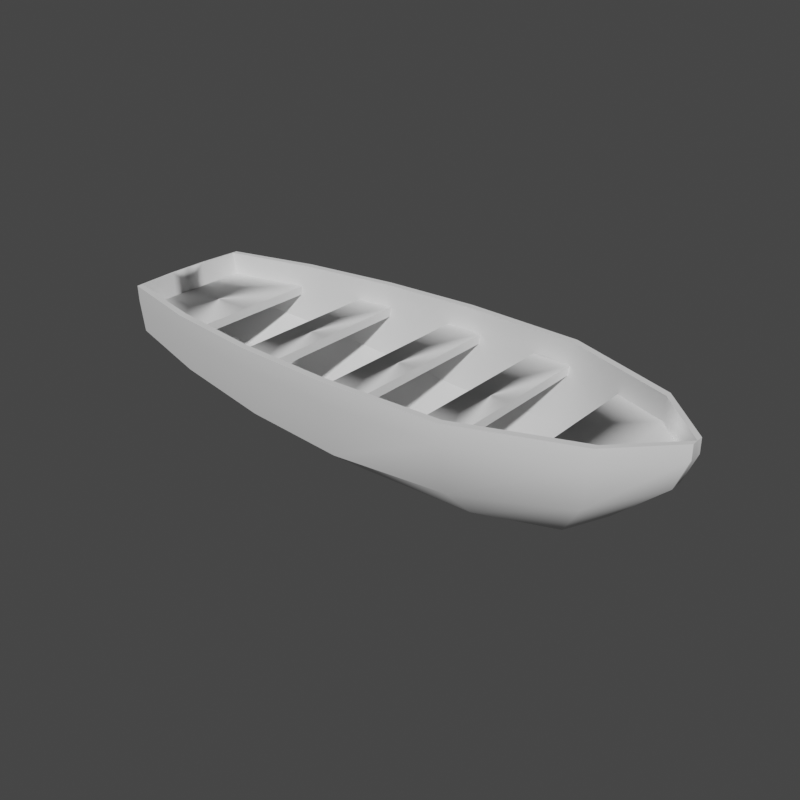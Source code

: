 # Source: Tony_Boat.blend  (saved by Blender 3.6.13; exported with 4.5.12 LTS)
import bpy
from mathutils import Matrix  # noqa: F401  (used for matrix-valued properties, if any)

bpy.ops.wm.read_factory_settings(use_empty=True)
scene = bpy.context.scene
scene.name = 'Scene'

# ---- collections
col_collection = bpy.data.collections.new('Collection'); scene.collection.children.link(col_collection)

# ---- node groups
ng_auto_smooth = bpy.data.node_groups.new('Auto Smooth', 'GeometryNodeTree')
_s = ng_auto_smooth.interface.new_socket(name='Geometry', in_out='OUTPUT', socket_type='NodeSocketGeometry')
_s = ng_auto_smooth.interface.new_socket(name='Geometry', in_out='INPUT', socket_type='NodeSocketGeometry')
_s = ng_auto_smooth.interface.new_socket(name='Angle', in_out='INPUT', socket_type='NodeSocketFloat')
_s.subtype = 'ANGLE'
_s.min_value = 0.0
_s.max_value = 3.142
ng_auto_smooth.is_modifier = True
_N = ng_auto_smooth.nodes; _L = ng_auto_smooth.links
n0 = _N.new('NodeGroupOutput'); n0.name = 'Group Output'; n0.location = (480, -100)
n1 = _N.new('NodeGroupInput'); n1.name = 'Group Input'; n1.location = (-420, -300)
n2 = _N.new('NodeGroupInput'); n2.name = 'Group Input.001'; n2.location = (-60, -100)
n3 = _N.new('GeometryNodeSetShadeSmooth'); n3.name = 'Set Shade Smooth'; n3.location = (120, -100)
n3.domain = 'EDGE'
n4 = _N.new('GeometryNodeSetShadeSmooth'); n4.name = 'Set Shade Smooth.001'; n4.location = (300, -100)
n5 = _N.new('GeometryNodeInputMeshEdgeAngle'); n5.name = 'Edge Angle'; n5.location = (-420, -220)
n6 = _N.new('GeometryNodeInputEdgeSmooth'); n6.name = 'Is Edge Smooth'; n6.location = (-60, -160)
n7 = _N.new('GeometryNodeInputShadeSmooth'); n7.name = 'Is Face Smooth'; n7.location = (-240, -340)
n8 = _N.new('FunctionNodeBooleanMath'); n8.name = 'Boolean Math'; n8.location = (-60, -220)
n9 = _N.new('FunctionNodeCompare'); n9.name = 'Compare'; n9.location = (-240, -180)
n9.operation = 'LESS_EQUAL'
_L.new(n5.outputs[0], n9.inputs[0])
_L.new(n4.outputs[0], n0.inputs[0])
_L.new(n1.outputs[1], n9.inputs[1])
_L.new(n9.outputs[0], n8.inputs[0])
_L.new(n7.outputs[0], n8.inputs[1])
_L.new(n2.outputs[0], n3.inputs[0])
_L.new(n6.outputs[0], n3.inputs[1])
_L.new(n3.outputs[0], n4.inputs[0])
_L.new(n8.outputs[0], n3.inputs[2])
n0.is_active_output = True

# ---- world
world_world = bpy.data.worlds.new('World'); scene.world = world_world
world_world.use_nodes = True; world_world.node_tree.nodes.clear()
_N = world_world.node_tree.nodes; _L = world_world.node_tree.links
n0 = _N.new('ShaderNodeOutputWorld'); n0.name = 'World Output'; n0.location = (300, 300)
n1 = _N.new('ShaderNodeBackground'); n1.name = 'Background'; n1.location = (10, 300)
n1.inputs[0].default_value = (0.05088, 0.05088, 0.05088, 1.0)
_L.new(n1.outputs[0], n0.inputs[0])
n0.is_active_output = True
world_world.color = (0.05088, 0.05088, 0.05088)
world_world.use_sun_shadow = False
world_world.sun_shadow_jitter_overblur = 0.0

# ---- meshes
me_mesh_001 = bpy.data.meshes.new('mesh.001')
me_mesh_001.from_pydata([(-4.407, 1.04, 1.189), (-4.495, 1.042, 1.926), (1.838, 1.316, 0.7611), (1.877, 1.6, 1.916), (-4.399, 0.0847, 0.7014), (-4.544, 0.0, 1.926), (4.306, 0.105, 1.23), (4.499, 0.1066, 1.926), (-1.073e-05, 1.431, 0.7007), (-2.241e-05, 1.678, 1.926), (0.03044, 0.1053, 0.0281), (-4.478, 1.046, 1.679), (1.87, 1.595, 1.611), (4.5, 0.1064, 1.701), (-4.537, 0.0, 1.646), (3.242e-05, 1.678, 1.615), (0.02373, 0.7773, 0.176), (3.517, 0.09874, 0.5177), (1.817, 0.7502, 0.2006), (-4.537, 0.3276, 1.648), (-4.544, 0.3334, 1.926), (-4.407, 0.4856, 0.7414), (1.806, 0.1044, 0.09001), (-3.063, 1.302, 1.013), (-3.049, 0.1014, 0.3783), (-3.066, 1.4, 1.926), (-3.065, 1.393, 1.63), (-3.058, 0.7547, 0.49), (3.531, 0.8884, 1.002), (3.663, 0.9321, 1.92), (3.663, 0.932, 1.63), (3.117, 0.5696, 0.3819), (3.137, 0.09901, 0.2962), (-1.534, 1.605, 1.926), (-1.533, 1.602, 1.622), (-1.532, 1.433, 0.8272), (-1.509, 0.105, 0.1261), (-1.518, 0.7666, 0.2558), (-4.473, 0.001129, 1.168), (-4.473, 0.3816, 1.175), (-4.39, 0.9511, 1.19), (-4.477, 0.9569, 1.926), (1.836, 1.206, 0.7613), (1.876, 1.49, 1.916), (-4.383, 0.0, 0.7037), (-4.516, 0.0, 1.926), (4.298, 0.0, 1.231), (4.493, 0.0, 1.926), (0.0, 1.322, 0.701), (0.0, 1.568, 1.926), (0.03089, 0.0, 0.02997), (-4.46, 0.9601, 1.679), (1.869, 1.485, 1.611), (4.493, 0.0, 1.701), (-4.509, 0.0, 1.646), (0.0, 1.568, 1.615), (0.02407, 0.6692, 0.1773), (3.506, -0.001628, 0.5184), (1.814, 0.643, 0.2019), (-4.509, 0.3105, 1.648), (-4.516, 0.319, 1.926), (-4.387, 0.4093, 0.7423), (1.803, 0.0, 0.09198), (-3.061, 1.192, 1.013), (-3.042, 0.001055, 0.3805), (-3.064, 1.29, 1.926), (-3.064, 1.283, 1.63), (-3.052, 0.6495, 0.4914), (3.525, 0.7814, 1.002), (3.658, 0.8237, 1.92), (3.658, 0.8237, 1.63), (3.108, 0.4673, 0.3831), (3.129, 0.0, 0.2982), (-1.533, 1.496, 1.926), (-1.533, 1.492, 1.622), (-1.531, 1.324, 0.8275), (-1.506, 0.0, 0.128), (-1.515, 0.6593, 0.2571), (-4.445, 0.0, 1.169), (-4.445, 0.3622, 1.175), (-4.407, -1.04, 1.189), (-4.495, -1.042, 1.926), (1.838, -1.316, 0.7611), (1.877, -1.6, 1.916), (-4.399, -0.0847, 0.7014), (4.306, -0.105, 1.23), (4.499, -0.1066, 1.926), (-1.073e-05, -1.431, 0.7007), (-2.241e-05, -1.678, 1.926), (0.03044, -0.1053, 0.0281), (-4.478, -1.046, 1.679), (1.87, -1.595, 1.611), (4.5, -0.1064, 1.701), (3.242e-05, -1.678, 1.615), (0.02373, -0.7773, 0.176), (3.517, -0.09874, 0.5177), (1.817, -0.7502, 0.2006), (-4.537, -0.3276, 1.648), (-4.544, -0.3334, 1.926), (-4.407, -0.4856, 0.7414), (1.806, -0.1044, 0.09001), (-3.063, -1.302, 1.013), (-3.049, -0.1014, 0.3783), (-3.066, -1.4, 1.926), (-3.065, -1.393, 1.63), (-3.058, -0.7547, 0.49), (3.531, -0.8884, 1.002), (3.663, -0.9321, 1.92), (3.663, -0.932, 1.63), (3.117, -0.5696, 0.3819), (3.137, -0.09901, 0.2962), (-1.534, -1.605, 1.926), (-1.533, -1.602, 1.622), (-1.532, -1.433, 0.8272), (-1.509, -0.105, 0.1261), (-1.518, -0.7666, 0.2558), (-4.473, -0.001129, 1.168), (-4.473, -0.3816, 1.175), (-4.39, -0.9511, 1.19), (-4.477, -0.9569, 1.926), (1.836, -1.206, 0.7613), (1.876, -1.49, 1.916), (0.0, -1.322, 0.701), (0.0, -1.568, 1.926), (-4.46, -0.9601, 1.679), (1.869, -1.485, 1.611), (0.0, -1.568, 1.615), (0.02407, -0.6692, 0.1773), (3.506, 0.001628, 0.5184), (1.814, -0.643, 0.2019), (-4.509, -0.3105, 1.648), (-4.516, -0.319, 1.926), (-4.387, -0.4093, 0.7423), (-3.061, -1.192, 1.013), (-3.042, -0.001055, 0.3805), (-3.064, -1.29, 1.926), (-3.064, -1.283, 1.63), (-3.052, -0.6495, 0.4914), (3.525, -0.7814, 1.002), (3.658, -0.8237, 1.92), (3.658, -0.8237, 1.63), (3.108, -0.4673, 0.3831), (-1.533, -1.496, 1.926), (-1.533, -1.492, 1.622), (-1.531, -1.324, 0.8275), (-1.515, -0.6593, 0.2571), (-4.445, -0.3622, 1.175), (2.834, 1.16, 1.564), (4.342, 0.1198, 1.564), (3.689, 0.8399, 1.564), (-0.3591, 1.603, 1.564), (0.257, 1.603, 1.564), (-4.447, 0.9728, 1.564), (-3.171, 1.307, 1.564), (-2.059, 1.481, 1.564), (-1.443, 1.481, 1.564), (1.246, 1.476, 1.564), (1.862, 1.476, 1.564), (-2.059, 0.0, 1.564), (-1.443, 0.0, 1.564), (-4.447, 0.0, 1.564), (-3.171, 0.0, 1.564), (-0.3591, 0.0, 1.564), (0.257, 0.0, 1.564), (1.246, 0.0, 1.564), (1.862, 0.0, 1.564), (2.834, 0.0, 1.564), (4.342, 0.0, 1.564), (3.689, 0.0, 1.564), (2.834, 0.0, 1.422), (2.834, 1.16, 1.422), (3.689, 0.8399, 1.422), (4.342, 0.1198, 1.422), (-0.3591, 0.0, 1.422), (-0.3591, 1.603, 1.422), (0.257, 1.603, 1.422), (-4.447, 0.0, 1.422), (-4.447, 0.9728, 1.422), (-3.171, 1.307, 1.422), (-2.059, 0.0, 1.422), (-2.059, 1.481, 1.422), (-1.443, 1.481, 1.422), (1.246, 0.0, 1.422), (1.246, 1.476, 1.422), (1.862, 1.476, 1.422), (-1.443, 0.0, 1.422), (-3.171, 0.0, 1.422), (0.257, 0.0, 1.422), (1.862, 0.0, 1.422), (4.342, 0.0, 1.422), (3.689, 0.0, 1.422), (2.834, -1.16, 1.564), (4.342, -0.1198, 1.564), (3.689, -0.8399, 1.564), (-0.3591, -1.603, 1.564), (0.257, -1.603, 1.564), (-4.447, -0.9728, 1.564), (-3.171, -1.307, 1.564), (-2.059, -1.481, 1.564), (-1.443, -1.481, 1.564), (1.246, -1.476, 1.564), (1.862, -1.476, 1.564), (2.834, -1.16, 1.422), (3.689, -0.8399, 1.422), (4.342, -0.1198, 1.422), (-0.3591, -1.603, 1.422), (0.257, -1.603, 1.422), (-4.447, -0.9728, 1.422), (-3.171, -1.307, 1.422), (-2.059, -1.481, 1.422), (-1.443, -1.481, 1.422), (1.246, -1.476, 1.422), (1.862, -1.476, 1.422)], [], [(14, 5, 20, 19), (15, 9, 3, 12), (8, 2, 18, 16), (30, 29, 7, 13), (35, 8, 16, 37), (34, 33, 9, 15), (35, 34, 15, 8), (28, 30, 13, 6), (8, 15, 12, 2), (4, 38, 39, 21), (21, 27, 24, 4), (16, 18, 22, 10), (31, 28, 6, 17), (19, 20, 1, 11), (37, 16, 10, 36), (21, 39, 0), (22, 18, 31, 32), (0, 11, 26, 23), (11, 1, 25, 26), (0, 23, 27, 21), (18, 2, 28, 31), (2, 12, 30, 28), (12, 3, 29, 30), (32, 31, 17), (27, 37, 36, 24), (23, 26, 34, 35), (26, 25, 33, 34), (23, 35, 37, 27), (0, 39, 19, 11), (39, 38, 14, 19), (54, 59, 60, 45), (55, 52, 43, 49), (48, 56, 58, 42), (70, 53, 47, 69), (75, 77, 56, 48), (74, 55, 49, 73), (75, 48, 55, 74), (68, 46, 53, 70), (48, 42, 52, 55), (44, 61, 79, 78), (61, 44, 64, 67), (56, 50, 62, 58), (71, 57, 46, 68), (59, 51, 41, 60), (77, 76, 50, 56), (61, 40, 79), (62, 72, 71, 58), (40, 63, 66, 51), (51, 66, 65, 41), (40, 61, 67, 63), (58, 71, 68, 42), (42, 68, 70, 52), (52, 70, 69, 43), (72, 57, 71), (67, 64, 76, 77), (63, 75, 74, 66), (66, 74, 73, 65), (63, 67, 77, 75), (40, 51, 59, 79), (79, 59, 54, 78), (1, 20, 60, 41), (3, 9, 49, 43), (7, 29, 69, 47), (4, 24, 64, 44), (6, 13, 53, 46), (38, 4, 44, 78), (9, 33, 73, 49), (10, 22, 62, 50), (13, 7, 47, 53), (5, 14, 54, 45), (17, 6, 46, 57), (20, 5, 45, 60), (22, 32, 72, 62), (24, 36, 76, 64), (25, 1, 41, 65), (29, 3, 43, 69), (32, 17, 57, 72), (33, 25, 65, 73), (36, 10, 50, 76), (14, 38, 78, 54), (14, 97, 98, 5), (93, 91, 83, 88), (87, 94, 96, 82), (108, 92, 86, 107), (113, 115, 94, 87), (112, 93, 88, 111), (113, 87, 93, 112), (106, 85, 92, 108), (87, 82, 91, 93), (84, 99, 117, 116), (99, 84, 102, 105), (94, 89, 100, 96), (109, 95, 85, 106), (97, 90, 81, 98), (115, 114, 89, 94), (99, 80, 117), (100, 110, 109, 96), (80, 101, 104, 90), (90, 104, 103, 81), (80, 99, 105, 101), (96, 109, 106, 82), (82, 106, 108, 91), (91, 108, 107, 83), (110, 95, 109), (105, 102, 114, 115), (101, 113, 112, 104), (104, 112, 111, 103), (101, 105, 115, 113), (80, 90, 97, 117), (117, 97, 14, 116), (54, 45, 131, 130), (126, 123, 121, 125), (122, 120, 129, 127), (140, 139, 47, 53), (144, 122, 127, 145), (143, 142, 123, 126), (144, 143, 126, 122), (138, 140, 53, 46), (122, 126, 125, 120), (44, 78, 146, 132), (132, 137, 134, 44), (127, 129, 62, 50), (141, 138, 46, 128), (130, 131, 119, 124), (145, 127, 50, 76), (132, 146, 118), (62, 129, 141, 72), (118, 124, 136, 133), (124, 119, 135, 136), (118, 133, 137, 132), (129, 120, 138, 141), (120, 125, 140, 138), (125, 121, 139, 140), (72, 141, 128), (137, 145, 76, 134), (133, 136, 143, 144), (136, 135, 142, 143), (133, 144, 145, 137), (118, 146, 130, 124), (146, 78, 54, 130), (81, 119, 131, 98), (83, 121, 123, 88), (86, 47, 139, 107), (84, 44, 134, 102), (85, 46, 53, 92), (116, 78, 44, 84), (88, 123, 142, 111), (89, 50, 62, 100), (92, 53, 47, 86), (95, 128, 46, 85), (98, 131, 45, 5), (100, 62, 72, 110), (102, 134, 76, 114), (103, 135, 119, 81), (107, 139, 121, 83), (110, 72, 128, 95), (111, 142, 135, 103), (114, 76, 50, 89), (14, 54, 78, 116), (155, 154, 158, 159), (153, 152, 160, 161), (151, 150, 162, 163), (157, 156, 164, 165), (148, 149, 168, 167), (149, 147, 166, 168), (181, 185, 179, 180), (178, 186, 176, 177), (175, 187, 173, 174), (184, 188, 182, 183), (172, 189, 190, 171), (171, 190, 169, 170), (150, 174, 173, 162), (164, 182, 188, 165), (159, 185, 181, 155), (151, 175, 174, 150), (167, 189, 172, 148), (158, 179, 185, 159), (152, 177, 176, 160), (161, 186, 178, 153), (153, 178, 177, 152), (168, 190, 189, 167), (160, 176, 186, 161), (154, 180, 179, 158), (166, 169, 190, 168), (147, 170, 169, 166), (163, 187, 175, 151), (155, 181, 180, 154), (148, 172, 171, 149), (162, 173, 187, 163), (156, 183, 182, 164), (149, 171, 170, 147), (165, 188, 184, 157), (157, 184, 183, 156), (199, 159, 158, 198), (197, 161, 160, 196), (195, 163, 162, 194), (201, 165, 164, 200), (192, 167, 168, 193), (193, 168, 166, 191), (210, 209, 179, 185), (208, 207, 176, 186), (206, 205, 173, 187), (212, 211, 182, 188), (204, 203, 190, 189), (203, 202, 169, 190), (194, 162, 173, 205), (159, 199, 210, 185), (195, 194, 205, 206), (167, 192, 204, 189), (196, 160, 176, 207), (161, 197, 208, 186), (197, 196, 207, 208), (198, 158, 179, 209), (191, 166, 169, 202), (163, 195, 206, 187), (199, 198, 209, 210), (192, 193, 203, 204), (200, 164, 182, 211), (193, 191, 202, 203), (165, 201, 212, 188), (201, 200, 211, 212)])
me_mesh_001.polygons.foreach_set('use_smooth', [True] * 221)
_uv = me_mesh_001.uv_layers.new(name='UVMap')
_uv.uv.foreach_set('vector', [0.8114, 0.6167, 0.8292, 0.6167, 0.8292, 0.6378, 0.8116, 0.6374, 0.4138, 0.2846, 0.4335, 0.2846, 0.4329, 0.4035, 0.4135, 0.4031, 0.5428, 0.2735, 0.5501, 0.1571, 0.586, 0.1594, 0.5842, 0.2729, 0.4148, 0.5167, 0.4331, 0.5167, 0.4335, 0.5698, 0.4192, 0.5698, 0.5427, 0.3703, 0.5428, 0.2735, 0.5842, 0.2729, 0.5849, 0.3704, 0.4143, 0.1875, 0.4335, 0.1875, 0.4335, 0.2846, 0.4138, 0.2846, 0.3639, 0.1876, 0.4143, 0.1875, 0.4138, 0.2846, 0.3559, 0.2846, 6.173e-09, 0.7224, 0.03967, 0.7196, 0.04326, 0.7719, 0.01366, 0.772, 0.3559, 0.2846, 0.4138, 0.2846, 0.4135, 0.4031, 0.3597, 0.401, 0.7512, 0.622, 0.781, 0.6167, 0.7814, 0.6408, 0.7537, 0.6474, 0.6027, 0.5525, 0.5857, 0.4675, 0.627, 0.4671, 0.6281, 0.552, 0.5842, 0.2729, 0.586, 0.1594, 0.6269, 0.1603, 0.6268, 0.2728, 0.5974, 0.07674, 0.5772, 0.04946, 0.6268, 0.0, 0.6272, 0.05118, 0.8116, 0.6374, 0.8292, 0.6378, 0.8289, 0.6826, 0.8132, 0.6829, 0.5849, 0.3704, 0.5842, 0.2729, 0.6268, 0.2728, 0.6268, 0.3701, 0.7537, 0.6474, 0.7814, 0.6408, 0.782, 0.6825, 0.6269, 0.1603, 0.586, 0.1594, 0.5974, 0.07674, 0.6272, 0.0756, 0.3868, 0.005567, 0.4178, 0.001067, 0.4147, 0.09049, 0.3757, 0.09066, 0.4178, 0.001067, 0.4335, 1.895e-08, 0.4335, 0.09047, 0.4147, 0.09049, 0.5676, 0.5517, 0.551, 0.4669, 0.5857, 0.4675, 0.6027, 0.5525, 0.3242, 0.3998, 0.3597, 0.401, 0.375, 0.5083, 0.3357, 0.4821, 0.3597, 0.401, 0.4135, 0.4031, 0.4148, 0.5167, 0.375, 0.5083, 0.4135, 0.4031, 0.4329, 0.4035, 0.4331, 0.5167, 0.4148, 0.5167, 0.6272, 0.0756, 0.5974, 0.07674, 0.6272, 0.05118, 0.5857, 0.4675, 0.5849, 0.3704, 0.6268, 0.3701, 0.627, 0.4671, 0.3757, 0.09066, 0.4147, 0.09049, 0.4143, 0.1875, 0.3639, 0.1876, 0.4147, 0.09049, 0.4335, 0.09047, 0.4335, 0.1875, 0.4143, 0.1875, 0.551, 0.4669, 0.5427, 0.3703, 0.5849, 0.3704, 0.5857, 0.4675, 0.782, 0.6825, 0.7814, 0.6408, 0.8116, 0.6374, 0.8132, 0.6829, 0.7814, 0.6408, 0.781, 0.6167, 0.8114, 0.6167, 0.8116, 0.6374, 0.7689, 0.7437, 0.7688, 0.7634, 0.7512, 0.7639, 0.7512, 0.7437, 0.9775, 0.2306, 0.9778, 0.1124, 0.9971, 0.112, 0.9972, 0.2306, 0.8918, 0.2726, 0.8504, 0.2715, 0.8488, 0.1581, 0.8845, 0.1563, 0.09666, 0.8239, 0.09761, 0.7718, 0.1118, 0.7718, 0.115, 0.8239, 0.8919, 0.3695, 0.8498, 0.3689, 0.8504, 0.2715, 0.8918, 0.2726, 0.9782, 0.3278, 0.9775, 0.2306, 0.9972, 0.2306, 0.9974, 0.3278, 0.9286, 0.3279, 0.9207, 0.231, 0.9775, 0.2306, 0.9782, 0.3278, 0.05752, 0.8213, 0.06869, 0.7718, 0.09761, 0.7718, 0.09666, 0.8239, 0.9207, 0.231, 0.9251, 0.1148, 0.9778, 0.1124, 0.9775, 0.2306, 0.8287, 0.7437, 0.8263, 0.7696, 0.7988, 0.7666, 0.7992, 0.7437, 0.834, 0.5504, 0.8081, 0.5502, 0.8081, 0.4655, 0.8492, 0.4661, 0.8504, 0.2715, 0.8081, 0.2712, 0.8081, 0.1589, 0.8488, 0.1581, 0.8377, 0.07606, 0.808, 0.05075, 0.8081, 3.02e-08, 0.8576, 0.04917, 0.7688, 0.7634, 0.7669, 0.8045, 0.7512, 0.8043, 0.7512, 0.7639, 0.8498, 0.3689, 0.8081, 0.3685, 0.8081, 0.2712, 0.8504, 0.2715, 0.8263, 0.7696, 0.7979, 0.8039, 0.7988, 0.7666, 0.8081, 0.1589, 0.8081, 0.07479, 0.8377, 0.07606, 0.8488, 0.1581, 0.9526, 0.5094, 0.9407, 0.425, 0.9793, 0.425, 0.9835, 0.5139, 0.9835, 0.5139, 0.9793, 0.425, 0.998, 0.425, 0.9992, 0.5149, 0.8683, 0.5502, 0.834, 0.5504, 0.8492, 0.4661, 0.8836, 0.4662, 0.8919, 0.117, 0.9041, 0.03535, 0.9421, 0.008527, 0.9251, 0.1148, 0.9251, 0.1148, 0.9421, 0.008527, 0.9817, -2.389e-09, 0.9778, 0.1124, 0.9778, 0.1124, 0.9817, -2.389e-09, 1.0, -1.588e-09, 0.9971, 0.112, 0.8081, 0.07479, 0.808, 0.05075, 0.8377, 0.07606, 0.8492, 0.4661, 0.8081, 0.4655, 0.8081, 0.3685, 0.8498, 0.3689, 0.9407, 0.425, 0.9286, 0.3279, 0.9782, 0.3278, 0.9793, 0.425, 0.9793, 0.425, 0.9782, 0.3278, 0.9974, 0.3278, 0.998, 0.425, 0.8836, 0.4662, 0.8492, 0.4661, 0.8498, 0.3689, 0.8919, 0.3695, 0.7979, 0.8039, 0.7669, 0.8045, 0.7688, 0.7634, 0.7988, 0.7666, 0.7988, 0.7666, 0.7688, 0.7634, 0.7689, 0.7437, 0.7992, 0.7437, 0.1722, 0.5696, 0.1274, 0.5727, 0.1265, 0.5709, 0.1669, 0.5685, 0.2076, 0.1661, 0.2125, 0.2849, 0.2056, 0.2849, 0.2006, 0.1662, 0.113, 0.0, 0.1653, 0.05296, 0.1584, 0.05327, 0.1063, 0.0004405, 0.6281, 0.552, 0.627, 0.4671, 0.6334, 0.4666, 0.6335, 0.551, 0.01366, 0.772, 0.04326, 0.7719, 0.04327, 0.7786, 0.01368, 0.7786, 0.781, 0.6167, 0.7512, 0.622, 0.7512, 0.6167, 0.7809, 0.6167, 0.2125, 0.2849, 0.2079, 0.3821, 0.201, 0.382, 0.2056, 0.2849, 0.6268, 0.2728, 0.6269, 0.1603, 0.6335, 0.1604, 0.6335, 0.2727, 0.04326, 0.7719, 0.05751, 0.7719, 0.05752, 0.7786, 0.04327, 0.7786, 0.5402, 0.5679, 0.5414, 0.5856, 0.5396, 0.5858, 0.5384, 0.5681, 0.6272, 0.05118, 0.6268, 0.0, 0.6335, 0.0005026, 0.6336, 0.05189, 0.1274, 0.5727, 0.1063, 0.5727, 0.1063, 0.5709, 0.1265, 0.5709, 0.6269, 0.1603, 0.6272, 0.0756, 0.6335, 0.07612, 0.6335, 0.1604, 0.627, 0.4671, 0.6268, 0.3701, 0.6335, 0.3699, 0.6334, 0.4666, 0.1949, 0.4791, 0.1722, 0.5696, 0.1669, 0.5685, 0.1879, 0.479, 0.1653, 0.05296, 0.2076, 0.1661, 0.2006, 0.1662, 0.1584, 0.05327, 0.6272, 0.0756, 0.6272, 0.05118, 0.6336, 0.05189, 0.6335, 0.07612, 0.2079, 0.3821, 0.1949, 0.4791, 0.1879, 0.479, 0.201, 0.382, 0.6268, 0.3701, 0.6268, 0.2728, 0.6335, 0.2727, 0.6335, 0.3699, 0.5414, 0.5856, 0.5402, 0.616, 0.5384, 0.6162, 0.5396, 0.5858, 0.8114, 0.6167, 0.8116, 0.5959, 0.8292, 0.5955, 0.8292, 0.6167, 0.2322, 0.2838, 0.2319, 0.4024, 0.2125, 0.4027, 0.2125, 0.2837, 0.7241, 0.2735, 0.6827, 0.2729, 0.681, 0.1594, 0.7168, 0.1571, 0.2322, 0.5168, 0.2305, 0.5709, 0.2163, 0.5708, 0.2139, 0.5167, 0.7242, 0.3703, 0.682, 0.3704, 0.6827, 0.2729, 0.7241, 0.2735, 0.2328, 0.1868, 0.2322, 0.2838, 0.2125, 0.2837, 0.2135, 0.1867, 0.2837, 0.1875, 0.2909, 0.2845, 0.2322, 0.2838, 0.2328, 0.1868, 1.255e-09, 0.8349, 0.01366, 0.7853, 0.04326, 0.7854, 0.03967, 0.8377, 0.2909, 0.2845, 0.2866, 0.401, 0.2319, 0.4024, 0.2322, 0.2838, 0.7512, 0.6113, 0.7537, 0.5859, 0.7814, 0.5925, 0.781, 0.6166, 0.6642, 0.5525, 0.6388, 0.552, 0.6399, 0.4671, 0.6813, 0.4675, 0.6827, 0.2729, 0.6401, 0.2728, 0.6401, 0.1603, 0.681, 0.1594, 0.6695, 0.07674, 0.6397, 0.05118, 0.6401, 0.0, 0.6897, 0.04946, 0.8116, 0.5959, 0.8132, 0.5504, 0.8289, 0.5507, 0.8292, 0.5955, 0.682, 0.3704, 0.6401, 0.3701, 0.6401, 0.2728, 0.6827, 0.2729, 0.7537, 0.5859, 0.782, 0.5508, 0.7814, 0.5925, 0.6401, 0.1603, 0.6397, 0.0756, 0.6695, 0.07674, 0.681, 0.1594, 0.2637, 0.005866, 0.2732, 0.09067, 0.2338, 0.09013, 0.2327, 0.001162, 0.2327, 0.001162, 0.2338, 0.09013, 0.2151, 0.08998, 0.2171, -2.265e-08, 0.6993, 0.5517, 0.6642, 0.5525, 0.6813, 0.4675, 0.7159, 0.4669, 0.3242, 0.4007, 0.3128, 0.4832, 0.2722, 0.5088, 0.2866, 0.401, 0.2866, 0.401, 0.2722, 0.5088, 0.2322, 0.5168, 0.2319, 0.4024, 0.2319, 0.4024, 0.2322, 0.5168, 0.2139, 0.5167, 0.2125, 0.4027, 0.6397, 0.0756, 0.6397, 0.05118, 0.6695, 0.07674, 0.6813, 0.4675, 0.6399, 0.4671, 0.6401, 0.3701, 0.682, 0.3704, 0.2732, 0.09067, 0.2837, 0.1875, 0.2328, 0.1868, 0.2338, 0.09013, 0.2338, 0.09013, 0.2328, 0.1868, 0.2135, 0.1867, 0.2151, 0.08998, 0.7159, 0.4669, 0.6813, 0.4675, 0.682, 0.3704, 0.7242, 0.3703, 0.782, 0.5508, 0.8132, 0.5504, 0.8116, 0.5959, 0.7814, 0.5925, 0.7814, 0.5925, 0.8116, 0.5959, 0.8114, 0.6167, 0.781, 0.6166, 0.7689, 0.7437, 0.7512, 0.7437, 0.7512, 0.7235, 0.7688, 0.724, 0.4532, 0.2843, 0.4335, 0.2843, 0.4341, 0.1655, 0.4535, 0.166, 0.7244, 0.2726, 0.7317, 0.1563, 0.7673, 0.1581, 0.7657, 0.2715, 0.4522, 0.05272, 0.4338, 0.05272, 0.4335, 1.125e-08, 0.4477, 1.063e-08, 0.7242, 0.3695, 0.7244, 0.2726, 0.7657, 0.2715, 0.7663, 0.3689, 0.4527, 0.3814, 0.4335, 0.3814, 0.4335, 0.2843, 0.4532, 0.2843, 0.5031, 0.3813, 0.4527, 0.3814, 0.4532, 0.2843, 0.5111, 0.2844, 0.05752, 0.7223, 0.09666, 0.7196, 0.09761, 0.7718, 0.06869, 0.7718, 0.5111, 0.2844, 0.4532, 0.2843, 0.4535, 0.166, 0.5073, 0.1681, 0.8287, 0.7437, 0.7992, 0.7437, 0.7988, 0.7208, 0.8263, 0.7178, 0.7821, 0.5504, 0.7669, 0.4661, 0.808, 0.4655, 0.8081, 0.5502, 0.7657, 0.2715, 0.7673, 0.1581, 0.8081, 0.1589, 0.8081, 0.2712, 0.7785, 0.07606, 0.7586, 0.04917, 0.8081, 3.02e-08, 0.8082, 0.05075, 0.7688, 0.724, 0.7512, 0.7235, 0.7512, 0.6831, 0.7669, 0.6829, 0.7663, 0.3689, 0.7657, 0.2715, 0.8081, 0.2712, 0.8081, 0.3685, 0.8263, 0.7178, 0.7988, 0.7208, 0.7979, 0.6835, 0.8081, 0.1589, 0.7673, 0.1581, 0.7785, 0.07606, 0.8081, 0.07479, 0.4801, 0.5624, 0.4492, 0.5669, 0.4523, 0.4784, 0.4913, 0.4782, 0.4492, 0.5669, 0.4335, 0.5679, 0.4335, 0.4784, 0.4523, 0.4784, 0.7478, 0.5502, 0.7326, 0.4662, 0.7669, 0.4661, 0.7821, 0.5504, 0.5427, 0.1696, 0.5073, 0.1681, 0.492, 0.0612, 0.5312, 0.08763, 0.5073, 0.1681, 0.4535, 0.166, 0.4522, 0.05272, 0.492, 0.0612, 0.4535, 0.166, 0.4341, 0.1655, 0.4338, 0.05272, 0.4522, 0.05272, 0.8081, 0.07479, 0.7785, 0.07606, 0.8082, 0.05075, 0.7669, 0.4661, 0.7663, 0.3689, 0.8081, 0.3685, 0.808, 0.4655, 0.4913, 0.4782, 0.4523, 0.4784, 0.4527, 0.3814, 0.5031, 0.3813, 0.4523, 0.4784, 0.4335, 0.4784, 0.4335, 0.3814, 0.4527, 0.3814, 0.7326, 0.4662, 0.7242, 0.3695, 0.7663, 0.3689, 0.7669, 0.4661, 0.7979, 0.6835, 0.7988, 0.7208, 0.7688, 0.724, 0.7669, 0.6829, 0.7988, 0.7208, 0.7992, 0.7437, 0.7689, 0.7437, 0.7688, 0.724, 0.04028, 0.5696, 0.04566, 0.5685, 0.08606, 0.5709, 0.08515, 0.5727, 0.004931, 0.1661, 0.01189, 0.1662, 0.006967, 0.2849, 0.0, 0.2849, 0.09951, 0.0, 0.1063, 0.0004405, 0.05409, 0.05327, 0.04723, 0.05296, 0.6388, 0.552, 0.6335, 0.551, 0.6335, 0.4666, 0.6399, 0.4671, 0.01366, 0.7853, 0.01368, 0.7786, 0.04327, 0.7786, 0.04326, 0.7854, 0.781, 0.6166, 0.7809, 0.6167, 0.7512, 0.6167, 0.7512, 0.6113, 0.0, 0.2849, 0.006967, 0.2849, 0.01155, 0.382, 0.004583, 0.3821, 0.6401, 0.2728, 0.6335, 0.2727, 0.6335, 0.1604, 0.6401, 0.1603, 0.04326, 0.7854, 0.04327, 0.7786, 0.05752, 0.7786, 0.05751, 0.7854, 0.6397, 0.05118, 0.6334, 0.05189, 0.6335, 0.0005026, 0.6401, 0.0, 0.08515, 0.5727, 0.08606, 0.5709, 0.1063, 0.5709, 0.1063, 0.5727, 0.6401, 0.1603, 0.6335, 0.1604, 0.6335, 0.07612, 0.6397, 0.0756, 0.6399, 0.4671, 0.6335, 0.4666, 0.6335, 0.3699, 0.6401, 0.3701, 0.01761, 0.4791, 0.02457, 0.479, 0.04566, 0.5685, 0.04028, 0.5696, 0.04723, 0.05296, 0.05409, 0.05327, 0.01189, 0.1662, 0.004931, 0.1661, 0.6397, 0.0756, 0.6335, 0.07612, 0.6334, 0.05189, 0.6397, 0.05118, 0.004583, 0.3821, 0.01155, 0.382, 0.02457, 0.479, 0.01761, 0.4791, 0.6401, 0.3701, 0.6335, 0.3699, 0.6335, 0.2727, 0.6401, 0.2728, 0.3203, 0.5709, 0.3221, 0.5711, 0.3221, 0.6016, 0.3203, 0.6014, 0.6207, 0.5525, 0.6597, 0.5525, 0.6597, 0.6462, 0.6207, 0.6462, 0.3242, 0.5698, 0.405, 0.5909, 0.405, 0.6525, 0.3242, 0.6525, 0.5817, 0.7556, 0.5427, 0.7556, 0.5427, 0.654, 0.5817, 0.654, 0.4725, 0.7549, 0.4335, 0.7549, 0.4335, 0.6614, 0.4725, 0.6614, -2.286e-09, 0.6386, 0.04138, 0.593, 0.04138, 0.6462, -1.955e-09, 0.6462, 0.04138, 0.593, 0.0955, 0.5727, 0.0955, 0.6462, 0.04138, 0.6462, 0.6597, 0.74, 0.6597, 0.6462, 0.6987, 0.6462, 0.6987, 0.74, 0.2125, 0.7365, 0.2125, 0.6537, 0.2933, 0.6537, 0.2933, 0.7153, 0.5817, 0.7556, 0.5817, 0.654, 0.6207, 0.654, 0.6207, 0.7556, 0.4725, 0.7549, 0.4725, 0.6614, 0.5115, 0.6614, 0.5115, 0.7549, 0.0955, 0.6537, 0.0955, 0.6462, 0.1369, 0.6462, 0.1369, 0.6994, 0.1369, 0.6994, 0.1369, 0.6462, 0.191, 0.6462, 0.191, 0.7196, 0.7332, 0.5504, 0.7422, 0.5504, 0.7422, 0.652, 0.7332, 0.652, 0.4326, 0.7043, 0.4237, 0.7043, 0.4237, 0.6653, 0.4327, 0.6653, 0.6987, 0.6462, 0.7077, 0.6462, 0.7077, 0.74, 0.6987, 0.74, 0.3114, 0.6514, 0.3204, 0.6514, 0.3204, 0.6904, 0.3114, 0.6904, 0.423, 0.623, 0.414, 0.623, 0.414, 0.6154, 0.423, 0.6154, 0.3203, 0.7295, 0.3114, 0.7295, 0.3114, 0.6904, 0.3204, 0.6904, 0.405, 0.5698, 0.414, 0.5698, 0.414, 0.6314, 0.405, 0.6314, 0.5205, 0.6507, 0.5295, 0.6507, 0.5295, 0.7335, 0.5205, 0.7335, 0.3024, 0.5709, 0.3114, 0.5709, 0.3114, 0.6517, 0.3024, 0.6517, 0.4327, 0.6111, 0.4237, 0.6111, 0.4238, 0.5698, 0.4328, 0.5698, 0.3023, 0.6517, 0.2933, 0.6517, 0.2934, 0.5709, 0.3024, 0.5709, 0.7077, 0.5525, 0.7167, 0.5525, 0.7167, 0.6462, 0.7077, 0.6462, 0.4326, 0.6653, 0.4237, 0.6653, 0.4237, 0.6111, 0.4327, 0.6111, 0.5295, 0.5679, 0.5384, 0.5679, 0.5384, 0.6414, 0.5295, 0.6414, 0.7242, 0.652, 0.7332, 0.652, 0.7332, 0.7535, 0.7242, 0.7535, 0.3024, 0.6517, 0.3114, 0.6517, 0.3114, 0.6907, 0.3024, 0.6907, 0.423, 0.6154, 0.414, 0.6154, 0.4147, 0.5698, 0.4237, 0.5698, 0.423, 0.7152, 0.414, 0.7152, 0.4141, 0.6762, 0.423, 0.6762, 0.5115, 0.5679, 0.5205, 0.5679, 0.5205, 0.6614, 0.5115, 0.6614, 0.2089, 0.6269, 0.1999, 0.6269, 0.1999, 0.5727, 0.2089, 0.5727, 0.7422, 0.6439, 0.7512, 0.6439, 0.7512, 0.7374, 0.7422, 0.7374, 0.1999, 0.6269, 0.2089, 0.6269, 0.2089, 0.6659, 0.1999, 0.6659, 0.6207, 0.74, 0.6207, 0.6462, 0.6597, 0.6462, 0.6597, 0.74, 0.3242, 0.7353, 0.3242, 0.6525, 0.405, 0.6525, 0.405, 0.7142, 0.5817, 0.5525, 0.5817, 0.654, 0.5427, 0.654, 0.5427, 0.5525, 0.4725, 0.5679, 0.4725, 0.6614, 0.4335, 0.6614, 0.4335, 0.5679, -1.623e-09, 0.6537, -1.955e-09, 0.6462, 0.04138, 0.6462, 0.04138, 0.6994, 0.04138, 0.6994, 0.04138, 0.6462, 0.0955, 0.6462, 0.0955, 0.7196, 0.6597, 0.5525, 0.6987, 0.5525, 0.6987, 0.6462, 0.6597, 0.6462, 0.2125, 0.5709, 0.2933, 0.5921, 0.2933, 0.6537, 0.2125, 0.6537, 0.5817, 0.5525, 0.6207, 0.5525, 0.6207, 0.654, 0.5817, 0.654, 0.4725, 0.5679, 0.5115, 0.5679, 0.5115, 0.6614, 0.4725, 0.6614, 0.0955, 0.6386, 0.1369, 0.593, 0.1369, 0.6462, 0.0955, 0.6462, 0.1369, 0.593, 0.191, 0.5727, 0.191, 0.6462, 0.1369, 0.6462, 0.7332, 0.7535, 0.7332, 0.652, 0.7422, 0.652, 0.7422, 0.7535, 0.6987, 0.6462, 0.6987, 0.5525, 0.7077, 0.5525, 0.7077, 0.6462, 0.209, 0.6659, 0.2089, 0.7049, 0.1999, 0.7049, 0.2, 0.6659, 0.423, 0.623, 0.423, 0.6305, 0.414, 0.6305, 0.414, 0.623, 0.405, 0.693, 0.405, 0.6314, 0.414, 0.6314, 0.414, 0.693, 0.5205, 0.6507, 0.5205, 0.5679, 0.5295, 0.5679, 0.5295, 0.6507, 0.3203, 0.5709, 0.3203, 0.6513, 0.3114, 0.6514, 0.3114, 0.5711, 0.7077, 0.74, 0.7077, 0.6462, 0.7167, 0.6462, 0.7167, 0.74, 0.5295, 0.7148, 0.5295, 0.6414, 0.5384, 0.6414, 0.5384, 0.7148, 0.7242, 0.652, 0.7242, 0.5504, 0.7332, 0.5504, 0.7332, 0.652, 0.3114, 0.6907, 0.3113, 0.7297, 0.3024, 0.7297, 0.3024, 0.6907, 0.423, 0.6305, 0.4237, 0.6762, 0.4147, 0.6762, 0.414, 0.6305, 0.5115, 0.7549, 0.5115, 0.6614, 0.5205, 0.6614, 0.5205, 0.7549, 0.191, 0.6273, 0.191, 0.5727, 0.1999, 0.5729, 0.1999, 0.6275, 0.7422, 0.6439, 0.7422, 0.5504, 0.7512, 0.5504, 0.7512, 0.6439, 0.3023, 0.6517, 0.3023, 0.6907, 0.2933, 0.6907, 0.2934, 0.6517])
me_mesh_001.update()

# ---- objects
ob_tiny_boat = bpy.data.objects.new('Tiny_boat', me_mesh_001)

# ---- transforms, parenting, visibility, modifiers, constraints
ob_tiny_boat.location = (0.0, 0.0, 0.0)
_m = ob_tiny_boat.modifiers.new('Auto Smooth', 'NODES')
_m.node_group = ng_auto_smooth
_gi = [s.identifier for s in ng_auto_smooth.interface.items_tree if s.item_type == 'SOCKET' and s.in_out == 'INPUT']
_m[_gi[1]] = 0.5236  # Angle

# ---- collection membership
col_collection.objects.link(ob_tiny_boat)

# ---- scene / render settings (as saved in the file)
scene.frame_start = 1; scene.frame_end = 250; scene.frame_set(1)
scene.render.engine = 'BLENDER_EEVEE_NEXT'
scene.render.resolution_x = 1080
scene.render.film_transparent = True
scene.cycles.sampling_pattern = 'TABULATED_SOBOL'
scene.cycles.use_light_tree = False
scene.view_settings.view_transform = 'Filmic'
bpy.context.view_layer.update()

# ---- added for rendering (the .blend has no active camera and no usable light): camera, sun
cam_auto = bpy.data.cameras.new('AutoCamera')
cam_auto.lens = 50.0
cam_auto.sensor_width = 36.0
cam_auto.clip_end = 1000.0
ob_auto_camera = bpy.data.objects.new('AutoCamera', cam_auto)
scene.collection.objects.link(ob_auto_camera)
ob_auto_camera.location = (9.0739, -10.9155, 8.254)
ob_auto_camera.rotation_euler = (1.09748, -7.21219e-08, 0.694738)
scene.camera = ob_auto_camera
light_auto_sun = bpy.data.lights.new('AutoSun', 'SUN')
light_auto_sun.energy = 3.0
light_auto_sun.angle = 0.0523599
ob_auto_sun = bpy.data.objects.new('AutoSun', light_auto_sun)
scene.collection.objects.link(ob_auto_sun)
ob_auto_sun.rotation_euler = (0.872665, 0.174533, 0.523599)
bpy.context.view_layer.update()
